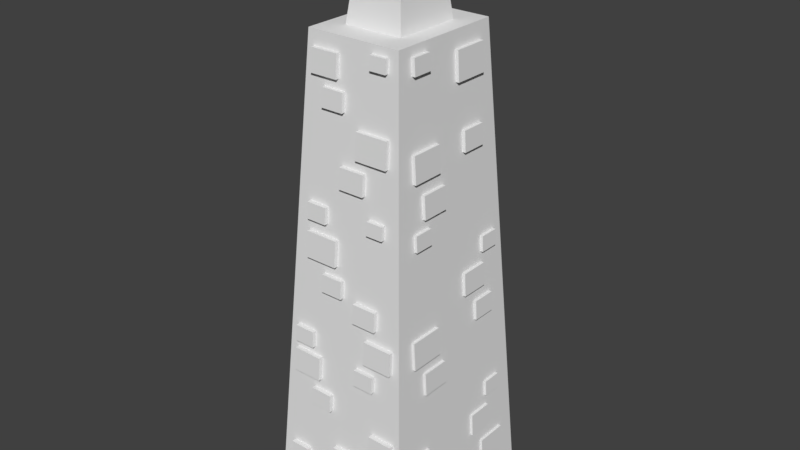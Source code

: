 # Source: large_chimney_house_part.blend  (saved by Blender 2.78.0; exported with 4.5.12 LTS)
import bpy
from mathutils import Matrix  # noqa: F401  (used for matrix-valued properties, if any)

bpy.ops.wm.read_factory_settings(use_empty=True)
scene = bpy.context.scene
scene.name = 'Scene'

# ---- collections
col_collection_1 = bpy.data.collections.new('Collection 1'); scene.collection.children.link(col_collection_1)

# ---- materials (node trees are filled in below, after node groups)
mat_stone = bpy.data.materials.new('stone')
mat_stone.alpha_threshold = 0.0
mat_stone.use_transparent_shadow = False
mat_stone.roughness = 0.5
mat_stone_bricks = bpy.data.materials.new('stone bricks')
mat_stone_bricks.alpha_threshold = 0.0
mat_stone_bricks.use_transparent_shadow = False
mat_stone_bricks.roughness = 0.5
mat_chimney_top = bpy.data.materials.new('chimney top')
mat_chimney_top.alpha_threshold = 0.0
mat_chimney_top.use_transparent_shadow = False
mat_chimney_top.roughness = 0.5
mat_chimney_middle = bpy.data.materials.new('chimney middle')
mat_chimney_middle.alpha_threshold = 0.0
mat_chimney_middle.use_transparent_shadow = False
mat_chimney_middle.roughness = 0.5
mat_pitch_black = bpy.data.materials.new('pitch black')
mat_pitch_black.alpha_threshold = 0.0
mat_pitch_black.use_transparent_shadow = False
mat_pitch_black.roughness = 0.5

# ---- material node trees

# ---- world
world_world = bpy.data.worlds.new('World'); scene.world = world_world
world_world.color = (0.05088, 0.05088, 0.05088)
world_world.use_sun_shadow = False
world_world.sun_shadow_jitter_overblur = 0.0
world_world.cycles.sampling_method = 'MANUAL'

# ---- meshes
me_cube_001 = bpy.data.meshes.new('Cube.001')
me_cube_001.from_pydata([(-1.506, -1.831, -0.3448), (-0.9587, -1.176, 9.113), (-1.506, 1.831, -0.3448), (-0.9587, 1.176, 9.113), (1.506, -1.831, -0.3448), (0.9587, -1.176, 9.113), (1.506, 1.831, -0.3448), (0.9587, 1.176, 9.113), (-0.59, -0.6818, 9.113), (-0.59, 0.6818, 9.113), (0.59, -0.6818, 9.113), (0.59, 0.6818, 9.113), (-0.4427, -0.5132, 10.38), (-0.4427, 0.5132, 10.38), (0.4427, -0.5132, 10.45), (0.4427, 0.5132, 10.45), (-0.6826, -0.7913, 10.36), (-0.6826, 0.7913, 10.36), (0.6826, -0.7913, 10.47), (0.6826, 0.7913, 10.47), (-0.6774, -0.7893, 11.02), (-0.6774, 0.7893, 11.02), (0.6885, -0.7893, 11.02), (0.6885, 0.7893, 11.02), (-0.2804, -0.3306, 11.02), (-0.2804, 0.3306, 11.02), (0.2917, -0.3306, 11.02), (0.2917, 0.3306, 11.02), (-0.2073, -0.2461, 10.25), (-0.2073, 0.2461, 10.25), (0.2186, -0.2461, 10.25), (0.2186, 0.2461, 10.25), (1.267, -0.8774, 1.522), (1.284, -0.8774, 1.209), (1.284, -1.271, 1.209), (1.267, -1.271, 1.522), (1.238, 1.276, 2.052), (1.255, 1.276, 1.739), (1.255, 0.8825, 1.739), (1.238, 0.8825, 2.052), (1.026, -0.6195, 5.898), (1.043, -0.6195, 5.586), (1.043, -1.013, 5.586), (1.026, -1.013, 5.898), (1.066, 1.231, 5.171), (1.083, 1.231, 4.859), (1.083, 0.837, 4.859), (1.066, 0.837, 5.171), (0.8592, -0.4982, 8.927), (0.8764, -0.4982, 8.614), (0.8764, -0.892, 8.614), (0.8592, -0.892, 8.927), (0.9467, 0.8769, 7.336), (0.9688, 0.8769, 6.935), (0.9688, 0.3718, 6.935), (0.9467, 0.3718, 7.336), (0.8675, 0.9289, 8.776), (0.8981, 0.9289, 8.22), (0.8981, 0.2288, 8.22), (0.8675, 0.2288, 8.776), (0.9906, -0.2031, 6.54), (1.015, -0.2031, 6.095), (1.015, -0.7624, 6.095), (0.9906, -0.7624, 6.54), (0.9477, -0.3236, 7.318), (0.9762, -0.3236, 6.801), (0.9762, -0.9756, 6.801), (0.9477, -0.9756, 7.318), (1.095, 0.8662, 4.638), (1.12, 0.8662, 4.181), (1.12, 0.2915, 4.181), (1.095, 0.2915, 4.638), (1.134, 1.096, 3.937), (1.155, 1.096, 3.549), (1.155, 0.6078, 3.549), (1.134, 0.6078, 3.937), (1.296, -0.6482, 0.9992), (1.317, -0.6482, 0.6115), (1.317, -1.136, 0.6115), (1.296, -1.136, 0.9992), (1.177, -0.353, 3.149), (1.202, -0.353, 2.702), (1.202, -0.9159, 2.702), (1.177, -0.9159, 3.149), (1.135, -0.5022, 3.911), (1.165, -0.5022, 3.363), (1.165, -1.191, 3.363), (1.135, -1.191, 3.911), (1.267, 0.9408, 1.516), (1.292, 0.9408, 1.064), (1.308, 1.367, 0.7666), (1.341, 1.367, 0.1777), (1.308, 0.7311, 0.7666), (1.341, 0.7311, 0.1777), (1.292, 0.4293, 1.064), (1.267, 0.4293, 1.516), (1.449, 0.4293, 1.526), (1.474, 0.4293, 1.074), (1.522, 0.7311, 0.1877), (1.49, 0.7311, 0.7766), (1.522, 1.367, 0.1877), (1.49, 1.367, 0.7766), (1.474, 0.9408, 1.074), (1.449, 0.9408, 1.526), (1.317, -1.191, 3.921), (1.347, -1.191, 3.373), (1.347, -0.5022, 3.373), (1.317, -0.5022, 3.921), (1.359, -0.9159, 3.159), (1.384, -0.9159, 2.712), (1.384, -0.353, 2.712), (1.359, -0.353, 3.159), (1.477, -1.136, 1.009), (1.499, -1.136, 0.6215), (1.499, -0.6482, 0.6215), (1.477, -0.6482, 1.009), (1.316, 0.6078, 3.947), (1.337, 0.6078, 3.559), (1.337, 1.096, 3.559), (1.316, 1.096, 3.947), (1.277, 0.2915, 4.648), (1.302, 0.2915, 4.191), (1.302, 0.8662, 4.191), (1.277, 0.8662, 4.648), (1.129, -0.9756, 7.328), (1.158, -0.9756, 6.811), (1.158, -0.3236, 6.811), (1.129, -0.3236, 7.328), (1.172, -0.7624, 6.55), (1.197, -0.7624, 6.105), (1.197, -0.2031, 6.105), (1.172, -0.2031, 6.55), (1.049, 0.2288, 8.786), (1.08, 0.2288, 8.23), (1.08, 0.9289, 8.23), (1.049, 0.9289, 8.786), (1.128, 0.3718, 7.346), (1.151, 0.3718, 6.945), (1.151, 0.8769, 6.945), (1.128, 0.8769, 7.346), (1.041, -0.892, 8.937), (1.058, -0.892, 8.624), (1.058, -0.4982, 8.624), (1.041, -0.4982, 8.937), (1.248, 0.837, 5.181), (1.265, 0.837, 4.869), (1.265, 1.231, 4.869), (1.248, 1.231, 5.181), (1.208, -1.013, 5.908), (1.225, -1.013, 5.596), (1.225, -0.6195, 5.596), (1.208, -0.6195, 5.908), (1.419, 0.8825, 2.062), (1.437, 0.8825, 1.749), (1.437, 1.276, 1.749), (1.419, 1.276, 2.062), (1.448, -1.271, 1.532), (1.466, -1.271, 1.219), (1.466, -0.8774, 1.219), (1.448, -0.8774, 1.532), (0.3782, -1.309, 6.52), (-0.1402, -1.309, 6.52), (-0.1402, -1.281, 6.92), (-0.03601, -1.432, 4.813), (0.5285, -1.627, 3.849), (0.5285, -1.659, 3.389), (1.125, -1.659, 3.389), (1.125, -1.627, 3.849), (0.2511, -1.581, 4.49), (0.2511, -1.608, 4.109), (0.7452, -1.608, 4.109), (0.7452, -1.581, 4.49), (-0.8344, -1.271, 8.829), (-0.8344, -1.301, 8.392), (-0.2672, -1.301, 8.392), (-0.2672, -1.271, 8.829), (0.1946, -1.357, 7.629), (0.1946, -1.392, 7.122), (0.8523, -1.392, 7.122), (0.8523, -1.357, 7.629), (-0.8544, -1.506, 5.536), (-0.8544, -1.542, 5.029), (-0.1967, -1.542, 5.029), (-0.1967, -1.506, 5.536), (-1.214, -1.872, 0.4298), (-1.214, -1.911, -0.1256), (-0.4939, -1.911, -0.1256), (-0.4939, -1.872, 0.4298), (0.416, -1.807, 1.337), (0.416, -1.846, 0.782), (1.136, -1.846, 0.782), (1.136, -1.807, 1.337), (0.7257, -1.761, 1.973), (0.7257, -1.788, 1.583), (1.231, -1.788, 1.583), (1.231, -1.761, 1.973), (-1.119, -1.682, 3.083), (-1.119, -1.715, 2.616), (-0.5134, -1.715, 2.616), (-0.5134, -1.682, 3.083), (-0.6738, -1.73, 2.405), (-0.6738, -1.754, 2.059), (-0.2256, -1.754, 2.059), (-0.2256, -1.73, 2.405), (-0.4843, -1.558, 4.813), (-0.4843, -1.582, 4.467), (-0.03601, -1.582, 4.467), (-0.03601, -1.558, 4.813), (-0.1402, -1.407, 6.92), (-0.1402, -1.435, 6.52), (0.3782, -1.435, 6.52), (0.3782, -1.407, 6.92), (0.4922, -1.463, 6.133), (0.4922, -1.482, 5.87), (0.8328, -1.482, 5.87), (0.8328, -1.463, 6.133), (-0.5785, -1.315, 8.208), (-0.5785, -1.34, 7.854), (-0.1187, -1.34, 7.854), (-0.1187, -1.315, 8.208), (0.4312, -1.262, 8.955), (0.4312, -1.28, 8.696), (0.7674, -1.28, 8.696), (0.7674, -1.262, 8.955), (-0.8607, -1.467, 6.087), (-0.8607, -1.489, 5.765), (-0.4431, -1.489, 5.765), (-0.4431, -1.467, 6.087), (-1.101, -1.647, 3.565), (-1.101, -1.67, 3.243), (-0.6832, -1.67, 3.243), (-0.6832, -1.647, 3.565), (0.3273, -1.673, 3.2), (0.3273, -1.696, 2.878), (0.7449, -1.696, 2.878), (0.7449, -1.673, 3.2), (-1.177, -1.832, 0.9812), (-1.177, -1.855, 0.6592), (-0.7591, -1.855, 0.6592), (-0.7591, -1.832, 0.9812), (-0.1151, -1.807, 1.334), (-0.1151, -1.829, 1.012), (0.3026, -1.829, 1.012), (0.3026, -1.807, 1.334), (0.8707, -1.88, 0.3131), (0.8707, -1.902, -0.008888), (1.288, -1.902, -0.008888), (1.288, -1.88, 0.3131), (-0.03601, -1.456, 4.467), (-0.4843, -1.456, 4.467), (-0.4843, -1.432, 4.813), (-0.2256, -1.604, 2.405), (-0.2256, -1.628, 2.059), (-0.6738, -1.628, 2.059), (0.5285, -1.533, 3.389), (-0.6738, -1.604, 2.405), (-0.5134, -1.555, 3.083), (-0.5134, -1.588, 2.616), (-1.119, -1.588, 2.616), (-1.119, -1.555, 3.083), (1.231, -1.635, 1.973), (1.231, -1.662, 1.583), (0.7257, -1.662, 1.583), (0.7257, -1.635, 1.973), (1.136, -1.68, 1.337), (1.136, -1.719, 0.782), (0.416, -1.719, 0.782), (0.416, -1.68, 1.337), (-0.4939, -1.745, 0.4298), (-0.4939, -1.784, -0.1256), (-1.214, -1.784, -0.1256), (-1.214, -1.745, 0.4298), (-0.1967, -1.38, 5.536), (-0.1967, -1.415, 5.029), (-0.8544, -1.415, 5.029), (-0.8544, -1.38, 5.536), (0.8523, -1.23, 7.629), (0.8523, -1.266, 7.122), (0.1946, -1.266, 7.122), (0.1946, -1.23, 7.629), (-0.2672, -1.144, 8.829), (-0.2672, -1.175, 8.392), (-0.8344, -1.175, 8.392), (-0.8344, -1.144, 8.829), (0.5285, -1.501, 3.849), (0.7452, -1.455, 4.49), (0.7452, -1.481, 4.109), (0.2511, -1.481, 4.109), (0.2511, -1.455, 4.49), (1.125, -1.501, 3.849), (1.125, -1.533, 3.389), (0.3782, -1.281, 6.92), (0.4922, -1.337, 6.133), (0.4922, -1.355, 5.87), (0.8328, -1.355, 5.87), (0.8328, -1.337, 6.133), (-0.5785, -1.189, 8.208), (-0.5785, -1.213, 7.854), (-0.1187, -1.213, 7.854), (-0.1187, -1.189, 8.208), (0.4312, -1.135, 8.955), (0.4312, -1.153, 8.696), (0.7674, -1.153, 8.696), (0.7674, -1.135, 8.955), (-0.8607, -1.34, 6.087), (-0.8607, -1.363, 5.765), (-0.4431, -1.363, 5.765), (-0.4431, -1.34, 6.087), (-1.101, -1.521, 3.565), (-1.101, -1.543, 3.243), (-0.6832, -1.543, 3.243), (-0.6832, -1.521, 3.565), (0.3273, -1.547, 3.2), (0.3273, -1.57, 2.878), (0.7449, -1.57, 2.878), (0.7449, -1.547, 3.2), (-1.177, -1.706, 0.9812), (-1.177, -1.728, 0.6592), (-0.7591, -1.728, 0.6592), (-0.7591, -1.706, 0.9812), (-0.1151, -1.68, 1.334), (-0.1151, -1.703, 1.012), (0.3026, -1.703, 1.012), (0.3026, -1.68, 1.334), (0.8707, -1.754, 0.3131), (0.8707, -1.776, -0.008888), (1.288, -1.776, -0.008888), (1.288, -1.754, 0.3131), (0.3782, 1.296, 6.52), (-0.1402, 1.296, 6.52), (-0.1402, 1.268, 6.92), (-0.03601, 1.418, 4.813), (0.5285, 1.614, 3.849), (0.5285, 1.646, 3.389), (1.125, 1.646, 3.389), (1.125, 1.614, 3.849), (0.2511, 1.568, 4.49), (0.2511, 1.595, 4.109), (0.7452, 1.595, 4.109), (0.7452, 1.568, 4.49), (-0.8344, 1.257, 8.829), (-0.8344, 1.288, 8.392), (-0.2672, 1.288, 8.392), (-0.2672, 1.257, 8.829), (0.1946, 1.343, 7.629), (0.1946, 1.379, 7.122), (0.8523, 1.379, 7.122), (0.8523, 1.343, 7.629), (-0.8544, 1.493, 5.536), (-0.8544, 1.529, 5.029), (-0.1967, 1.529, 5.029), (-0.1967, 1.493, 5.536), (-1.214, 1.859, 0.4298), (-1.214, 1.897, -0.1256), (-0.4939, 1.897, -0.1256), (-0.4939, 1.859, 0.4298), (0.416, 1.794, 1.337), (0.416, 1.833, 0.782), (1.136, 1.833, 0.782), (1.136, 1.794, 1.337), (0.7257, 1.748, 1.973), (0.7257, 1.775, 1.583), (1.231, 1.775, 1.583), (1.231, 1.748, 1.973), (-1.119, 1.669, 3.083), (-1.119, 1.701, 2.616), (-0.5134, 1.701, 2.616), (-0.5134, 1.669, 3.083), (-0.6738, 1.717, 2.405), (-0.6738, 1.741, 2.059), (-0.2256, 1.741, 2.059), (-0.2256, 1.717, 2.405), (-0.4843, 1.545, 4.813), (-0.4843, 1.569, 4.467), (-0.03601, 1.569, 4.467), (-0.03601, 1.545, 4.813), (-0.1402, 1.394, 6.92), (-0.1402, 1.422, 6.52), (0.3782, 1.422, 6.52), (0.3782, 1.394, 6.92), (0.4922, 1.45, 6.133), (0.4922, 1.469, 5.87), (0.8328, 1.469, 5.87), (0.8328, 1.45, 6.133), (-0.5785, 1.302, 8.208), (-0.5785, 1.327, 7.854), (-0.1187, 1.327, 7.854), (-0.1187, 1.302, 8.208), (0.4312, 1.248, 8.955), (0.4312, 1.266, 8.696), (0.7674, 1.266, 8.696), (0.7674, 1.248, 8.955), (-0.8607, 1.454, 6.087), (-0.8607, 1.476, 5.765), (-0.4431, 1.476, 5.765), (-0.4431, 1.454, 6.087), (-1.101, 1.634, 3.565), (-1.101, 1.657, 3.243), (-0.6832, 1.657, 3.243), (-0.6832, 1.634, 3.565), (0.3273, 1.66, 3.2), (0.3273, 1.683, 2.878), (0.7449, 1.683, 2.878), (0.7449, 1.66, 3.2), (-1.177, 1.819, 0.9812), (-1.177, 1.841, 0.6592), (-0.7591, 1.841, 0.6592), (-0.7591, 1.819, 0.9812), (-0.1151, 1.794, 1.334), (-0.1151, 1.816, 1.012), (0.3026, 1.816, 1.012), (0.3026, 1.794, 1.334), (0.8707, 1.867, 0.3131), (0.8707, 1.889, -0.008888), (1.288, 1.889, -0.008888), (1.288, 1.867, 0.3131), (-0.03601, 1.443, 4.467), (-0.4843, 1.443, 4.467), (-0.4843, 1.418, 4.813), (-0.2256, 1.591, 2.405), (-0.2256, 1.615, 2.059), (-0.6738, 1.615, 2.059), (0.5285, 1.52, 3.389), (-0.6738, 1.591, 2.405), (-0.5134, 1.542, 3.083), (-0.5134, 1.575, 2.616), (-1.119, 1.575, 2.616), (-1.119, 1.542, 3.083), (1.231, 1.622, 1.973), (1.231, 1.649, 1.583), (0.7257, 1.649, 1.583), (0.7257, 1.622, 1.973), (1.136, 1.667, 1.337), (1.136, 1.706, 0.782), (0.416, 1.706, 0.782), (0.416, 1.667, 1.337), (-0.4939, 1.732, 0.4298), (-0.4939, 1.771, -0.1256), (-1.214, 1.771, -0.1256), (-1.214, 1.732, 0.4298), (-0.1967, 1.367, 5.536), (-0.1967, 1.402, 5.029), (-0.8544, 1.402, 5.029), (-0.8544, 1.367, 5.536), (0.8523, 1.217, 7.629), (0.8523, 1.253, 7.122), (0.1946, 1.253, 7.122), (0.1946, 1.217, 7.629), (-0.2672, 1.131, 8.829), (-0.2672, 1.162, 8.392), (-0.8344, 1.162, 8.392), (-0.8344, 1.131, 8.829), (0.5285, 1.487, 3.849), (0.7452, 1.442, 4.49), (0.7452, 1.468, 4.109), (0.2511, 1.468, 4.109), (0.2511, 1.442, 4.49), (1.125, 1.487, 3.849), (1.125, 1.52, 3.389), (0.3782, 1.268, 6.92), (0.4922, 1.324, 6.133), (0.4922, 1.342, 5.87), (0.8328, 1.342, 5.87), (0.8328, 1.324, 6.133), (-0.5785, 1.175, 8.208), (-0.5785, 1.2, 7.854), (-0.1187, 1.2, 7.854), (-0.1187, 1.175, 8.208), (0.4312, 1.122, 8.955), (0.4312, 1.14, 8.696), (0.7674, 1.14, 8.696), (0.7674, 1.122, 8.955), (-0.8607, 1.327, 6.087), (-0.8607, 1.35, 5.765), (-0.4431, 1.35, 5.765), (-0.4431, 1.327, 6.087), (-1.101, 1.508, 3.565), (-1.101, 1.53, 3.243), (-0.6832, 1.53, 3.243), (-0.6832, 1.508, 3.565), (0.3273, 1.534, 3.2), (0.3273, 1.556, 2.878), (0.7449, 1.556, 2.878), (0.7449, 1.534, 3.2), (-1.177, 1.693, 0.9812), (-1.177, 1.715, 0.6592), (-0.7591, 1.715, 0.6592), (-0.7591, 1.693, 0.9812), (-0.1151, 1.667, 1.334), (-0.1151, 1.69, 1.012), (0.3026, 1.69, 1.012), (0.3026, 1.667, 1.334), (0.8707, 1.74, 0.3131), (0.8707, 1.763, -0.008888), (1.288, 1.763, -0.008888), (1.288, 1.74, 0.3131)], [], [(0, 1, 3, 2), (2, 3, 7, 6), (6, 7, 5, 4), (4, 5, 1, 0), (2, 6, 4, 0), (1, 5, 10, 8), (10, 11, 15, 14), (7, 3, 9, 11), (5, 7, 11, 10), (3, 1, 8, 9), (14, 15, 19, 18), (9, 8, 12, 13), (8, 10, 14, 12), (11, 9, 13, 15), (16, 18, 22, 20), (13, 12, 16, 17), (12, 14, 18, 16), (15, 13, 17, 19), (22, 23, 27, 26), (19, 17, 21, 23), (18, 19, 23, 22), (17, 16, 20, 21), (25, 24, 28, 29), (21, 20, 24, 25), (20, 22, 26, 24), (23, 21, 25, 27), (31, 29, 28, 30), (24, 26, 30, 28), (27, 25, 29, 31), (26, 27, 31, 30), (103, 88, 95, 96), (96, 97, 102, 103), (99, 98, 100, 101), (104, 105, 106, 107), (108, 109, 110, 111), (112, 113, 114, 115), (116, 117, 118, 119), (120, 121, 122, 123), (124, 125, 126, 127), (128, 129, 130, 131), (132, 133, 134, 135), (136, 137, 138, 139), (140, 141, 142, 143), (144, 145, 146, 147), (148, 149, 150, 151), (152, 153, 154, 155), (156, 157, 158, 159), (157, 34, 33, 158), (130, 61, 60, 131), (105, 86, 85, 106), (156, 35, 34, 157), (131, 60, 63, 128), (104, 87, 86, 105), (158, 33, 32, 159), (133, 58, 57, 134), (106, 85, 84, 107), (159, 32, 35, 156), (132, 59, 58, 133), (107, 84, 87, 104), (134, 57, 56, 135), (109, 82, 81, 110), (135, 56, 59, 132), (108, 83, 82, 109), (137, 54, 53, 138), (110, 81, 80, 111), (136, 55, 54, 137), (111, 80, 83, 108), (138, 53, 52, 139), (113, 78, 77, 114), (139, 52, 55, 136), (112, 79, 78, 113), (141, 50, 49, 142), (114, 77, 76, 115), (140, 51, 50, 141), (115, 76, 79, 112), (142, 49, 48, 143), (117, 74, 73, 118), (143, 48, 51, 140), (116, 75, 74, 117), (145, 46, 45, 146), (118, 73, 72, 119), (144, 47, 46, 145), (119, 72, 75, 116), (146, 45, 44, 147), (121, 70, 69, 122), (147, 44, 47, 144), (120, 71, 70, 121), (149, 42, 41, 150), (122, 69, 68, 123), (99, 92, 93, 98), (148, 43, 42, 149), (123, 68, 71, 120), (97, 94, 89, 102), (150, 41, 40, 151), (125, 66, 65, 126), (96, 95, 94, 97), (151, 40, 43, 148), (124, 67, 66, 125), (102, 89, 88, 103), (153, 38, 37, 154), (126, 65, 64, 127), (100, 91, 90, 101), (152, 39, 38, 153), (127, 64, 67, 124), (98, 93, 91, 100), (154, 37, 36, 155), (129, 62, 61, 130), (101, 90, 92, 99), (155, 36, 39, 152), (128, 63, 62, 129), (167, 164, 165, 166), (171, 168, 169, 170), (175, 172, 173, 174), (179, 176, 177, 178), (183, 180, 181, 182), (187, 184, 185, 186), (191, 188, 189, 190), (195, 192, 193, 194), (199, 196, 197, 198), (203, 200, 201, 202), (207, 204, 205, 206), (211, 208, 209, 210), (215, 212, 213, 214), (219, 216, 217, 218), (223, 220, 221, 222), (227, 224, 225, 226), (231, 228, 229, 230), (235, 232, 233, 234), (239, 236, 237, 238), (243, 240, 241, 242), (247, 244, 245, 246), (201, 253, 252, 202), (172, 283, 282, 173), (224, 304, 305, 225), (179, 276, 279, 176), (231, 311, 308, 228), (202, 252, 251, 203), (173, 282, 281, 174), (230, 310, 311, 231), (200, 255, 253, 201), (178, 277, 276, 179), (229, 309, 310, 230), (207, 163, 250, 204), (177, 278, 277, 178), (228, 308, 309, 229), (206, 248, 163, 207), (176, 279, 278, 177), (235, 315, 312, 232), (205, 249, 248, 206), (183, 272, 275, 180), (234, 314, 315, 235), (204, 250, 249, 205), (182, 273, 272, 183), (233, 313, 314, 234), (211, 291, 162, 208), (181, 274, 273, 182), (232, 312, 313, 233), (210, 160, 291, 211), (180, 275, 274, 181), (239, 319, 316, 236), (209, 161, 160, 210), (187, 268, 271, 184), (238, 318, 319, 239), (208, 162, 161, 209), (186, 269, 268, 187), (237, 317, 318, 238), (215, 295, 292, 212), (185, 270, 269, 186), (236, 316, 317, 237), (214, 294, 295, 215), (184, 271, 270, 185), (243, 323, 320, 240), (213, 293, 294, 214), (188, 191, 264, 267), (242, 322, 323, 243), (212, 292, 293, 213), (191, 190, 265, 264), (241, 321, 322, 242), (219, 299, 296, 216), (190, 189, 266, 265), (167, 289, 284, 164), (240, 320, 321, 241), (218, 298, 299, 219), (189, 188, 267, 266), (166, 290, 289, 167), (247, 327, 324, 244), (217, 297, 298, 218), (195, 260, 263, 192), (165, 254, 290, 166), (246, 326, 327, 247), (216, 296, 297, 217), (194, 261, 260, 195), (164, 284, 254, 165), (245, 325, 326, 246), (223, 303, 300, 220), (193, 262, 261, 194), (171, 285, 288, 168), (244, 324, 325, 245), (222, 302, 303, 223), (192, 263, 262, 193), (170, 286, 285, 171), (221, 301, 302, 222), (199, 256, 259, 196), (169, 287, 286, 170), (220, 300, 301, 221), (198, 257, 256, 199), (168, 288, 287, 169), (227, 307, 304, 224), (197, 258, 257, 198), (175, 280, 283, 172), (226, 306, 307, 227), (196, 259, 258, 197), (174, 281, 280, 175), (225, 305, 306, 226), (203, 251, 255, 200), (335, 334, 333, 332), (339, 338, 337, 336), (343, 342, 341, 340), (347, 346, 345, 344), (351, 350, 349, 348), (355, 354, 353, 352), (359, 358, 357, 356), (363, 362, 361, 360), (367, 366, 365, 364), (371, 370, 369, 368), (375, 374, 373, 372), (379, 378, 377, 376), (383, 382, 381, 380), (387, 386, 385, 384), (391, 390, 389, 388), (395, 394, 393, 392), (399, 398, 397, 396), (403, 402, 401, 400), (407, 406, 405, 404), (411, 410, 409, 408), (415, 414, 413, 412), (369, 370, 420, 421), (340, 341, 450, 451), (392, 393, 473, 472), (347, 344, 447, 444), (399, 396, 476, 479), (370, 371, 419, 420), (341, 342, 449, 450), (398, 399, 479, 478), (368, 369, 421, 423), (346, 347, 444, 445), (397, 398, 478, 477), (375, 372, 418, 331), (345, 346, 445, 446), (396, 397, 477, 476), (374, 375, 331, 416), (344, 345, 446, 447), (403, 400, 480, 483), (373, 374, 416, 417), (351, 348, 443, 440), (402, 403, 483, 482), (372, 373, 417, 418), (350, 351, 440, 441), (401, 402, 482, 481), (379, 376, 330, 459), (349, 350, 441, 442), (400, 401, 481, 480), (378, 379, 459, 328), (348, 349, 442, 443), (407, 404, 484, 487), (377, 378, 328, 329), (355, 352, 439, 436), (406, 407, 487, 486), (376, 377, 329, 330), (354, 355, 436, 437), (405, 406, 486, 485), (383, 380, 460, 463), (353, 354, 437, 438), (404, 405, 485, 484), (382, 383, 463, 462), (352, 353, 438, 439), (411, 408, 488, 491), (381, 382, 462, 461), (356, 435, 432, 359), (410, 411, 491, 490), (380, 381, 461, 460), (359, 432, 433, 358), (409, 410, 490, 489), (387, 384, 464, 467), (358, 433, 434, 357), (335, 332, 452, 457), (408, 409, 489, 488), (386, 387, 467, 466), (357, 434, 435, 356), (334, 335, 457, 458), (415, 412, 492, 495), (385, 386, 466, 465), (363, 360, 431, 428), (333, 334, 458, 422), (414, 415, 495, 494), (384, 385, 465, 464), (362, 363, 428, 429), (332, 333, 422, 452), (413, 414, 494, 493), (391, 388, 468, 471), (361, 362, 429, 430), (339, 336, 456, 453), (412, 413, 493, 492), (390, 391, 471, 470), (360, 361, 430, 431), (338, 339, 453, 454), (389, 390, 470, 469), (367, 364, 427, 424), (337, 338, 454, 455), (388, 389, 469, 468), (366, 367, 424, 425), (336, 337, 455, 456), (395, 392, 472, 475), (365, 366, 425, 426), (343, 340, 451, 448), (394, 395, 475, 474), (364, 365, 426, 427), (342, 343, 448, 449), (393, 394, 474, 473), (371, 368, 423, 419)])
me_cube_001.polygons.foreach_set('use_smooth', [0, 0, 0, 0, 0, 0, 0, 0, 0, 0, 0, 0, 0, 0, 0, 0, 0, 0, 0, 0, 0, 0, 1, 0, 0, 0, 1, 1, 1, 1, 0, 0, 0, 0, 0, 0, 0, 0, 0, 0, 0, 0, 0, 0, 0, 0, 0, 0, 0, 0, 0, 0, 0, 0, 0, 0, 0, 0, 0, 0, 0, 0, 0, 0, 0, 0, 0, 0, 0, 0, 0, 0, 0, 0, 0, 0, 0, 0, 0, 0, 0, 0, 0, 0, 0, 0, 0, 0, 0, 0, 0, 0, 0, 0, 0, 0, 0, 0, 0, 0, 0, 0, 0, 0, 0, 0, 0, 0, 0, 0, 0, 0, 0, 0, 0, 0, 0, 0, 0, 0, 0, 0, 0, 0, 0, 0, 0, 0, 0, 0, 0, 0, 0, 0, 0, 0, 0, 0, 0, 0, 0, 0, 0, 0, 0, 0, 0, 0, 0, 0, 0, 0, 0, 0, 0, 0, 0, 0, 0, 0, 0, 0, 0, 0, 0, 0, 0, 0, 0, 0, 0, 0, 0, 0, 0, 0, 0, 0, 0, 0, 0, 0, 0, 0, 0, 0, 0, 0, 0, 0, 0, 0, 0, 0, 0, 0, 0, 0, 0, 0, 0, 0, 0, 0, 0, 0, 0, 0, 0, 0, 0, 0, 0, 0, 0, 0, 0, 0, 0, 0, 0, 0, 0, 0, 0, 0, 0, 0, 0, 0, 0, 0, 0, 0, 0, 0, 0, 0, 0, 0, 0, 0, 0, 0, 0, 0, 0, 0, 0, 0, 0, 0, 0, 0, 0, 0, 0, 0, 0, 0, 0, 0, 0, 0, 0, 0, 0, 0, 0, 0, 0, 0, 0, 0, 0, 0, 0, 0, 0, 0, 0, 0, 0, 0, 0, 0, 0, 0, 0, 0, 0, 0, 0, 0, 0, 0, 0, 0, 0, 0, 0, 0, 0, 0, 0, 0, 0, 0, 0, 0, 0, 0, 0, 0, 0, 0, 0, 0, 0, 0])
me_cube_001.polygons.foreach_set('material_index', [0, 0, 0, 0, 0, 0, 3, 0, 0, 0, 2, 3, 3, 3, 2, 2, 2, 2, 2, 2, 2, 2, 4, 2, 2, 2, 4, 4, 4, 4, 1, 1, 1, 1, 1, 1, 1, 1, 1, 1, 1, 1, 1, 1, 1, 1, 1, 1, 1, 1, 1, 1, 1, 1, 1, 1, 1, 1, 1, 1, 1, 1, 1, 1, 1, 1, 1, 1, 1, 1, 1, 1, 1, 1, 1, 1, 1, 1, 1, 1, 1, 1, 1, 1, 1, 1, 1, 1, 1, 1, 1, 1, 1, 1, 1, 1, 1, 1, 1, 1, 1, 1, 1, 1, 1, 1, 1, 1, 1, 1, 1, 1, 1, 1, 1, 1, 1, 1, 1, 1, 1, 1, 1, 1, 1, 1, 1, 1, 1, 1, 1, 1, 1, 1, 1, 1, 1, 1, 1, 1, 1, 1, 1, 1, 1, 1, 1, 1, 1, 1, 1, 1, 1, 1, 1, 1, 1, 1, 1, 1, 1, 1, 1, 1, 1, 1, 1, 1, 1, 1, 1, 1, 1, 1, 1, 1, 1, 1, 1, 1, 1, 1, 1, 1, 1, 1, 1, 1, 1, 1, 1, 1, 1, 1, 1, 1, 1, 1, 1, 1, 1, 1, 1, 1, 1, 1, 1, 1, 1, 1, 1, 1, 1, 1, 1, 1, 1, 1, 1, 1, 1, 1, 1, 1, 1, 1, 1, 1, 1, 1, 1, 1, 1, 1, 1, 1, 1, 1, 1, 1, 1, 1, 1, 1, 1, 1, 1, 1, 1, 1, 1, 1, 1, 1, 1, 1, 1, 1, 1, 1, 1, 1, 1, 1, 1, 1, 1, 1, 1, 1, 1, 1, 1, 1, 1, 1, 1, 1, 1, 1, 1, 1, 1, 1, 1, 1, 1, 1, 1, 1, 1, 1, 1, 1, 1, 1, 1, 1, 1, 1, 1, 1, 1, 1, 1, 1, 1, 1, 1, 1, 1, 1, 1, 1, 1, 1, 1, 1, 1, 1])
me_cube_001.materials.append(mat_stone)
me_cube_001.materials.append(mat_stone_bricks)
me_cube_001.materials.append(mat_chimney_top)
me_cube_001.materials.append(mat_chimney_middle)
me_cube_001.materials.append(mat_pitch_black)
me_cube_001.use_remesh_preserve_volume = False
me_cube_001.use_remesh_preserve_attributes = False
me_cube_001.use_mirror_vertex_groups = False
me_cube_001.update()

# ---- objects
ob_cube = bpy.data.objects.new('Cube', me_cube_001)

# ---- transforms, parenting, visibility, modifiers, constraints
ob_cube.location = (0.0, 0.0, 0.0)
ob_cube.lineart.crease_threshold = 0.0

# ---- collection membership
col_collection_1.objects.link(ob_cube)

# ---- scene / render settings (as saved in the file)
scene.frame_start = 1; scene.frame_end = 250; scene.frame_set(1)
scene.render.engine = 'BLENDER_EEVEE_NEXT'
scene.render.resolution_percentage = 50
scene.render.dither_intensity = 0.0
scene.cycles.use_denoising = False
scene.cycles.samples = 128
scene.cycles.sampling_pattern = 'TABULATED_SOBOL'
scene.cycles.light_sampling_threshold = 0.0
scene.cycles.use_adaptive_sampling = False
scene.cycles.use_light_tree = False
scene.cycles.blur_glossy = 0.0
scene.cycles.sample_clamp_indirect = 0.0
scene.view_settings.view_transform = 'Standard'
bpy.context.view_layer.update()

# ---- added for rendering (the .blend has no active camera and no usable light): camera, sun
cam_auto = bpy.data.cameras.new('AutoCamera')
cam_auto.lens = 50.0
cam_auto.sensor_width = 36.0
cam_auto.clip_end = 1000.0
ob_auto_camera = bpy.data.objects.new('AutoCamera', cam_auto)
scene.collection.objects.link(ob_auto_camera)
ob_auto_camera.location = (11.4492, -13.7356, 14.4919)
ob_auto_camera.rotation_euler = (1.09748, -7.21219e-08, 0.694738)
scene.camera = ob_auto_camera
light_auto_sun = bpy.data.lights.new('AutoSun', 'SUN')
light_auto_sun.energy = 3.0
light_auto_sun.angle = 0.0523599
ob_auto_sun = bpy.data.objects.new('AutoSun', light_auto_sun)
scene.collection.objects.link(ob_auto_sun)
ob_auto_sun.rotation_euler = (0.872665, 0.174533, 0.523599)
bpy.context.view_layer.update()

